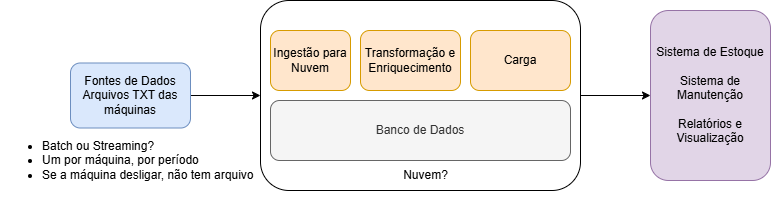

The diagram above was exported from draw.io. Its source (the exported page's mxGraphModel, read from the mxfile embedded in the PNG):
<mxGraphModel dx="2853" dy="747" grid="1" gridSize="10" guides="1" tooltips="1" connect="1" arrows="1" fold="1" page="1" pageScale="1" pageWidth="827" pageHeight="1169" math="0" shadow="0">
  <root>
    <mxCell id="fgYOF5jZMFqjwgvNLgVr-0" />
    <mxCell id="fgYOF5jZMFqjwgvNLgVr-1" parent="fgYOF5jZMFqjwgvNLgVr-0" />
    <mxCell id="fgYOF5jZMFqjwgvNLgVr-2" value="" style="edgeStyle=orthogonalEdgeStyle;rounded=0;orthogonalLoop=1;jettySize=auto;html=1;" edge="1" parent="fgYOF5jZMFqjwgvNLgVr-1" source="fgYOF5jZMFqjwgvNLgVr-3" target="fgYOF5jZMFqjwgvNLgVr-10">
      <mxGeometry relative="1" as="geometry" />
    </mxCell>
    <mxCell id="fgYOF5jZMFqjwgvNLgVr-3" value="" style="rounded=1;whiteSpace=wrap;html=1;" vertex="1" parent="fgYOF5jZMFqjwgvNLgVr-1">
      <mxGeometry x="220" y="100" width="320" height="190" as="geometry" />
    </mxCell>
    <mxCell id="fgYOF5jZMFqjwgvNLgVr-4" style="edgeStyle=orthogonalEdgeStyle;rounded=0;orthogonalLoop=1;jettySize=auto;html=1;entryX=0;entryY=0.5;entryDx=0;entryDy=0;" edge="1" parent="fgYOF5jZMFqjwgvNLgVr-1" source="fgYOF5jZMFqjwgvNLgVr-5" target="fgYOF5jZMFqjwgvNLgVr-3">
      <mxGeometry relative="1" as="geometry" />
    </mxCell>
    <mxCell id="fgYOF5jZMFqjwgvNLgVr-5" value="Fontes de Dados&lt;div&gt;Arquivos TXT das máquinas&lt;/div&gt;" style="rounded=1;whiteSpace=wrap;html=1;fillColor=#dae8fc;strokeColor=#6c8ebf;" vertex="1" parent="fgYOF5jZMFqjwgvNLgVr-1">
      <mxGeometry x="30" y="162.5" width="120" height="65" as="geometry" />
    </mxCell>
    <mxCell id="fgYOF5jZMFqjwgvNLgVr-6" value="Ingestão para Nuvem" style="rounded=1;whiteSpace=wrap;html=1;fillColor=#ffe6cc;strokeColor=#d79b00;" vertex="1" parent="fgYOF5jZMFqjwgvNLgVr-1">
      <mxGeometry x="230" y="130" width="80" height="60" as="geometry" />
    </mxCell>
    <mxCell id="fgYOF5jZMFqjwgvNLgVr-7" value="Transformação e Enriquecimento" style="rounded=1;whiteSpace=wrap;html=1;fillColor=#ffe6cc;strokeColor=#d79b00;" vertex="1" parent="fgYOF5jZMFqjwgvNLgVr-1">
      <mxGeometry x="320" y="130" width="100" height="60" as="geometry" />
    </mxCell>
    <mxCell id="fgYOF5jZMFqjwgvNLgVr-8" value="Carga" style="rounded=1;whiteSpace=wrap;html=1;fillColor=#ffe6cc;strokeColor=#d79b00;" vertex="1" parent="fgYOF5jZMFqjwgvNLgVr-1">
      <mxGeometry x="430" y="130" width="100" height="60" as="geometry" />
    </mxCell>
    <mxCell id="fgYOF5jZMFqjwgvNLgVr-9" value="Banco de Dados" style="rounded=1;whiteSpace=wrap;html=1;fillColor=#f5f5f5;fontColor=#333333;strokeColor=#666666;" vertex="1" parent="fgYOF5jZMFqjwgvNLgVr-1">
      <mxGeometry x="230" y="200" width="300" height="60" as="geometry" />
    </mxCell>
    <mxCell id="fgYOF5jZMFqjwgvNLgVr-10" value="Sistema de Estoque&lt;div&gt;&lt;br&gt;&lt;/div&gt;&lt;div&gt;Sistema de Manutenção&lt;/div&gt;&lt;div&gt;&lt;br&gt;&lt;/div&gt;&lt;div&gt;Relatórios e Visualização&lt;/div&gt;" style="whiteSpace=wrap;html=1;rounded=1;fillColor=#e1d5e7;strokeColor=#9673a6;" vertex="1" parent="fgYOF5jZMFqjwgvNLgVr-1">
      <mxGeometry x="610" y="110" width="120" height="170" as="geometry" />
    </mxCell>
    <mxCell id="N2isrXNHpm2FeMdlXk6H-0" value="&lt;ul&gt;&lt;li&gt;Batch ou Streaming?&lt;/li&gt;&lt;li&gt;Um por máquina, por período&lt;/li&gt;&lt;li&gt;Se a máquina desligar, não tem arquivo&lt;/li&gt;&lt;/ul&gt;" style="text;html=1;align=left;verticalAlign=middle;resizable=0;points=[];autosize=1;strokeColor=none;fillColor=none;" vertex="1" parent="fgYOF5jZMFqjwgvNLgVr-1">
      <mxGeometry x="-40" y="220" width="270" height="80" as="geometry" />
    </mxCell>
    <mxCell id="N2isrXNHpm2FeMdlXk6H-1" value="Nuvem?" style="text;html=1;align=center;verticalAlign=middle;resizable=0;points=[];autosize=1;strokeColor=none;fillColor=none;" vertex="1" parent="fgYOF5jZMFqjwgvNLgVr-1">
      <mxGeometry x="350" y="260" width="70" height="30" as="geometry" />
    </mxCell>
  </root>
</mxGraphModel>